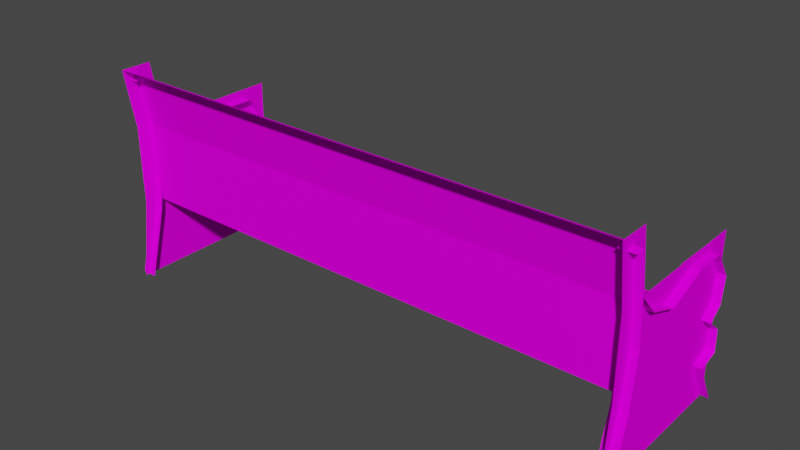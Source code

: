 # Source: OutsideBench.blend  (saved by Blender 3.1.7; exported with 4.5.12 LTS)
import bpy
from mathutils import Matrix  # noqa: F401  (used for matrix-valued properties, if any)

bpy.ops.wm.read_factory_settings(use_empty=True)
scene = bpy.context.scene
scene.name = 'Scene'

# ---- collections
col_collection = bpy.data.collections.new('Collection'); scene.collection.children.link(col_collection)

# ---- images (referenced by path relative to the original .blend; pixels are not part of the script)
import os
ASSET_DIR = os.environ.get("B2B_ASSET_DIR", "")  # directory of the original .blend (textures are referenced by path, not embedded)
HERE = os.path.dirname(os.path.abspath(__file__))  # packed textures are extracted next to this script under _unpacked/

def load_image(name, relpath, width, height, colorspace="sRGB"):
    """Load a texture the original file referenced (path relative to the .blend, or extracted next to this script)."""
    p = next((c for c in (os.path.join(HERE, relpath), os.path.join(ASSET_DIR, relpath)) if relpath and os.path.exists(c)), "")
    if p:
        img = bpy.data.images.load(p, check_existing=True)
        img.name = name
    else:  # same state as the original file: an image datablock whose file is absent (Cycles renders it pink)
        img = bpy.data.images.new(name, width, height)
        img.source = "FILE"
        img.filepath = "//" + (relpath or name)
    img.colorspace_settings.name = colorspace
    return img
img_parkobjects_psd = load_image('ParkObjects.psd', 'ParkObjects.psd', 1024, 1024, 'sRGB')

# ---- materials (node trees are filled in below, after node groups)
mat_material = bpy.data.materials.new('Material')
mat_material.surface_render_method = 'BLENDED'
mat_material.blend_method = 'BLEND'
mat_material.alpha_threshold = 0.0
mat_material.use_raytrace_refraction = True
mat_material.use_screen_refraction = True
mat_material.thickness_mode = 'SLAB'
mat_material.line_color = (0.0, 0.0, 0.0, 1.0)

# ---- material node trees
mat_material.use_nodes = True; mat_material.node_tree.nodes.clear()
_N = mat_material.node_tree.nodes; _L = mat_material.node_tree.links
n0 = _N.new('ShaderNodeOutputMaterial'); n0.name = 'Material Output'; n0.location = (868, 293)
n1 = _N.new('ShaderNodeBsdfPrincipled'); n1.name = 'Principled BSDF'; n1.location = (415, 396)
n1.distribution = 'GGX'
n1.subsurface_method = 'RANDOM_WALK_SKIN'
n1.inputs[3].default_value = 1.45
n1.inputs[13].default_value = 0.0
n1.inputs[27].default_value = (0.0, 0.0, 0.0, 1.0)
n1.inputs[28].default_value = 1.0
n2 = _N.new('ShaderNodeTexImage'); n2.name = 'Image Texture'; n2.location = (-74, 280)
n2.image = img_parkobjects_psd
_L.new(n1.outputs[0], n0.inputs[0])
_L.new(n2.outputs[0], n1.inputs[0])
_L.new(n2.outputs[1], n1.inputs[4])
n0.is_active_output = True

# ---- world
world_world = bpy.data.worlds.new('World'); scene.world = world_world
world_world.use_nodes = True; world_world.node_tree.nodes.clear()
_N = world_world.node_tree.nodes; _L = world_world.node_tree.links
n0 = _N.new('ShaderNodeOutputWorld'); n0.name = 'World Output'; n0.location = (300, 300)
n1 = _N.new('ShaderNodeBackground'); n1.name = 'Background'; n1.location = (10, 300)
n1.inputs[0].default_value = (0.05088, 0.05088, 0.05088, 1.0)
_L.new(n1.outputs[0], n0.inputs[0])
n0.is_active_output = True
world_world.color = (0.05088, 0.05088, 0.05088)
world_world.use_sun_shadow = False
world_world.sun_shadow_jitter_overblur = 0.0

# ---- meshes
me_cube = bpy.data.meshes.new('Cube')
me_cube.from_pydata([(-5.0, -1.75, 3.0), (0.0, -1.75, 3.0), (-5.0, -2.0, 4.0), (0.0, -2.0, 4.0), (-5.0, 2.0, 1.5), (0.0, -1.75, 1.5), (0.0, 2.0, 1.5), (-5.0, -1.75, 1.5), (-5.0, -0.6667, 1.35), (-5.0, 0.6667, 1.55), (0.0, 0.6667, 1.55), (0.0, -0.6667, 1.35), (-4.85, 1.915, 0.0), (-4.85, 1.855, 0.9037), (-4.85, 1.855, 2.293), (-5.15, 1.915, 0.0), (-5.15, 1.855, 0.9037), (-5.15, 1.855, 2.293), (-4.85, 1.386, 2.804), (-5.15, 1.386, 2.804), (-4.85, 0.5687, 2.818), (-5.15, 0.5687, 2.818), (-5.0, -2.4, 4.15), (0.0, -2.4, 4.15), (-5.0, -1.35, 3.0), (-5.0, 2.0, 0.0), (-5.0, -1.6, 4.15), (-5.0, 2.0, 1.5), (-5.0, -1.75, 1.5), (-5.0, 2.0, 3.0), (-5.0, -0.6667, 1.35), (-5.0, 0.6667, 1.55), (-5.0, -2.4, 4.15), (-5.0, -2.15, 3.0), (-5.0, -2.4, 0.0), (-5.0, -2.15, 1.5), (-4.85, 1.32, 0.8006), (-5.15, 1.32, 0.8006), (-4.85, 1.84, 1.346), (-4.85, 1.425, 1.594), (-4.85, 1.773, 1.803), (-5.15, 1.84, 1.346), (-5.15, 1.425, 1.594), (-5.15, 1.773, 1.803), (-4.85, -0.4651, 2.532), (-5.15, -0.4651, 2.532), (-4.85, -1.277, 2.75), (-5.15, -1.277, 2.75), (-4.85, -1.797, 3.172), (-5.15, -1.797, 3.172), (-4.85, -1.964, 3.946), (-5.15, -1.964, 3.946), (-4.85, -2.197, 3.927), (-5.15, -2.197, 3.927), (-4.85, -1.697, 2.304), (-5.15, -1.697, 2.304), (-4.85, -1.839, 1.33), (-5.15, -1.839, 1.33), (-4.85, -2.297, 0.0), (-5.15, -2.297, 0.0)], [], [(9, 10, 6, 4), (1, 0, 2, 3), (5, 7, 0, 1), (7, 5, 11, 8), (8, 11, 10, 9), (38, 13, 16, 41), (36, 12, 15, 37), (14, 17, 19, 18), (18, 19, 21, 20), (3, 2, 22, 23), (25, 34, 35, 28, 30, 31, 27), (29, 27, 31, 30, 28, 24), (24, 28, 35, 33), (24, 33, 32, 26), (13, 36, 37, 16), (14, 40, 43, 17), (40, 39, 42, 43), (39, 38, 41, 42), (20, 21, 45, 44), (44, 45, 47, 46), (46, 47, 49, 48), (48, 49, 51, 50), (50, 51, 53, 52), (49, 48, 54, 55), (55, 54, 56, 57), (57, 56, 58, 59)])
me_cube.polygons.foreach_set('use_smooth', [1, 0, 0, 1, 1, 0, 0, 0, 0, 0, 0, 0, 0, 0, 0, 0, 0, 0, 0, 0, 0, 0, 0, 0, 0, 0])
_uv = me_cube.uv_layers.new(name='UVMap')
_uv.uv.foreach_set('vector', [0.006842, 0.9224, 0.2617, 0.9224, 0.2617, 0.9904, 0.006842, 0.9904, 0.2617, 0.7215, 0.006842, 0.7215, 0.006842, 0.6689, 0.2617, 0.6689, 0.2617, 0.7979, 0.006842, 0.7979, 0.006842, 0.7215, 0.2617, 0.7215, 0.006842, 0.7979, 0.2617, 0.7979, 0.2617, 0.8537, 0.006842, 0.8537, 0.006842, 0.8537, 0.2617, 0.8537, 0.2617, 0.9224, 0.006842, 0.9224, 0.2931, 0.9805, 0.3103, 0.9805, 0.3103, 0.9921, 0.2931, 0.9921, 0.3315, 0.9805, 0.3702, 0.9805, 0.3702, 0.9921, 0.3315, 0.9921, 0.4333, 0.9804, 0.4333, 0.9921, 0.4064, 0.9921, 0.4064, 0.9804, 0.4064, 0.9804, 0.4064, 0.9921, 0.3746, 0.9921, 0.3746, 0.9804, 0.2617, 0.6689, 0.006842, 0.6689, 0.006842, 0.6472, 0.2617, 0.6472, 0.2715, 0.7593, 0.4958, 0.7593, 0.483, 0.8358, 0.4626, 0.8358, 0.4074, 0.8282, 0.3394, 0.8384, 0.2715, 0.8358, 0.2715, 0.9123, 0.2715, 0.8358, 0.3394, 0.8384, 0.4074, 0.8282, 0.4626, 0.8358, 0.4422, 0.9123, 0.4422, 0.9123, 0.4626, 0.8358, 0.483, 0.8358, 0.483, 0.9123, 0.4422, 0.9123, 0.483, 0.9123, 0.4958, 0.9709, 0.455, 0.9709, 0.3103, 0.9805, 0.3315, 0.9805, 0.3315, 0.9921, 0.3103, 0.9921, 0.4333, 0.9804, 0.4526, 0.9804, 0.4526, 0.9921, 0.4333, 0.9921, 0.4526, 0.9804, 0.4684, 0.9804, 0.4684, 0.9921, 0.4526, 0.9921, 0.2744, 0.9805, 0.2931, 0.9805, 0.2931, 0.9921, 0.2744, 0.9921, 0.3746, 0.9804, 0.3746, 0.9921, 0.333, 0.9921, 0.333, 0.9804, 0.333, 0.9804, 0.333, 0.9921, 0.3004, 0.9921, 0.3004, 0.9804, 0.3004, 0.9804, 0.3004, 0.9921, 0.2744, 0.9921, 0.2744, 0.9804, 0.3142, 0.9805, 0.3142, 0.9921, 0.2835, 0.9921, 0.2835, 0.9805, 0.2835, 0.9805, 0.2835, 0.9921, 0.2744, 0.9921, 0.2744, 0.9805, 0.2744, 0.9921, 0.2744, 0.9804, 0.3083, 0.9804, 0.3083, 0.9921, 0.3083, 0.9921, 0.3083, 0.9804, 0.3465, 0.9804, 0.3465, 0.9921, 0.3465, 0.9921, 0.3465, 0.9804, 0.4011, 0.9804, 0.4011, 0.9921])
me_cube.materials.append(mat_material)
me_cube.use_remesh_preserve_volume = False
me_cube.use_remesh_preserve_attributes = False
me_cube.use_mirror_vertex_groups = False
me_cube.update()

# ---- objects
ob_cube = bpy.data.objects.new('Cube', me_cube)

# ---- transforms, parenting, visibility, modifiers, constraints
ob_cube.location = (0.0, 0.0, 0.0)
ob_cube.scale = (0.9, 0.675, 0.9)
ob_cube.lock_rotations_4d = False
ob_cube.empty_display_type = 'ARROWS'
ob_cube.lineart.crease_threshold = 0.0
_m = ob_cube.modifiers.new('Mirror', 'MIRROR')

# ---- collection membership
col_collection.objects.link(ob_cube)

# ---- scene / render settings (as saved in the file)
scene.frame_start = 1; scene.frame_end = 250; scene.frame_set(1)
scene.render.engine = 'BLENDER_EEVEE_NEXT'
scene.cycles.sampling_pattern = 'TABULATED_SOBOL'
scene.cycles.use_light_tree = False
scene.view_settings.view_transform = 'Filmic'
bpy.context.view_layer.update()

# ---- added for rendering (the .blend has no active camera and no usable light): camera, sun
cam_auto = bpy.data.cameras.new('AutoCamera')
cam_auto.lens = 50.0
cam_auto.sensor_width = 36.0
cam_auto.clip_end = 1000.0
ob_auto_camera = bpy.data.objects.new('AutoCamera', cam_auto)
scene.collection.objects.link(ob_auto_camera)
ob_auto_camera.location = (9.6465, -11.7108, 9.5847)
ob_auto_camera.rotation_euler = (1.09748, -7.21219e-08, 0.694738)
scene.camera = ob_auto_camera
light_auto_sun = bpy.data.lights.new('AutoSun', 'SUN')
light_auto_sun.energy = 3.0
light_auto_sun.angle = 0.0523599
ob_auto_sun = bpy.data.objects.new('AutoSun', light_auto_sun)
scene.collection.objects.link(ob_auto_sun)
ob_auto_sun.rotation_euler = (0.872665, 0.174533, 0.523599)
bpy.context.view_layer.update()
